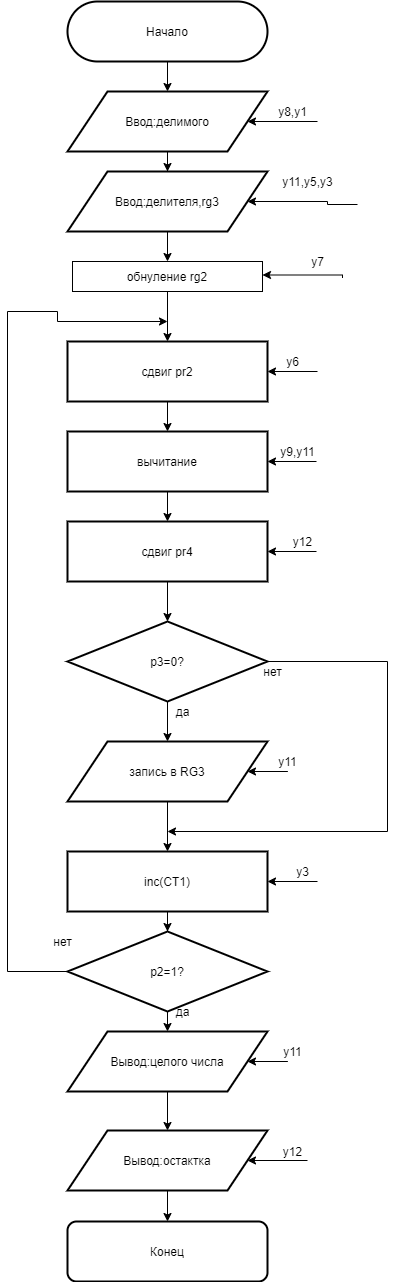

The diagram above was exported from draw.io. Its source (the exported page's mxGraphModel, read from the mxfile embedded in the PNG):
<mxGraphModel dx="401" dy="1956" grid="1" gridSize="10" guides="1" tooltips="1" connect="1" arrows="1" fold="1" page="1" pageScale="1" pageWidth="827" pageHeight="1169" math="0" shadow="0">
  <root>
    <mxCell id="0" />
    <mxCell id="1" parent="0" />
    <mxCell id="_kDDYKjimHHq3tlc7X1H-5" style="edgeStyle=orthogonalEdgeStyle;rounded=0;orthogonalLoop=1;jettySize=auto;html=1;exitX=0.5;exitY=1;exitDx=0;exitDy=0;" parent="1" source="_kDDYKjimHHq3tlc7X1H-2" target="_kDDYKjimHHq3tlc7X1H-4" edge="1">
      <mxGeometry relative="1" as="geometry" />
    </mxCell>
    <mxCell id="_kDDYKjimHHq3tlc7X1H-2" value="Начало" style="rounded=1;whiteSpace=wrap;html=1;arcSize=50;strokeWidth=2;" parent="1" vertex="1">
      <mxGeometry x="240" y="-20" width="200" height="60" as="geometry" />
    </mxCell>
    <mxCell id="_kDDYKjimHHq3tlc7X1H-11" value="" style="edgeStyle=orthogonalEdgeStyle;rounded=0;orthogonalLoop=1;jettySize=auto;html=1;" parent="1" source="_kDDYKjimHHq3tlc7X1H-3" target="_kDDYKjimHHq3tlc7X1H-10" edge="1">
      <mxGeometry relative="1" as="geometry" />
    </mxCell>
    <mxCell id="_kDDYKjimHHq3tlc7X1H-44" style="edgeStyle=orthogonalEdgeStyle;rounded=0;orthogonalLoop=1;jettySize=auto;html=1;exitX=1;exitY=0.5;exitDx=0;exitDy=0;startArrow=classic;startFill=1;endArrow=none;endFill=0;" parent="1" source="_kDDYKjimHHq3tlc7X1H-3" edge="1">
      <mxGeometry relative="1" as="geometry">
        <mxPoint x="490" y="350" as="targetPoint" />
      </mxGeometry>
    </mxCell>
    <mxCell id="_kDDYKjimHHq3tlc7X1H-3" value="сдвиг pr2" style="rounded=0;whiteSpace=wrap;html=1;strokeWidth=2;" parent="1" vertex="1">
      <mxGeometry x="240" y="320" width="200" height="60" as="geometry" />
    </mxCell>
    <mxCell id="_kDDYKjimHHq3tlc7X1H-13" value="" style="edgeStyle=orthogonalEdgeStyle;rounded=0;orthogonalLoop=1;jettySize=auto;html=1;" parent="1" source="_kDDYKjimHHq3tlc7X1H-10" target="_kDDYKjimHHq3tlc7X1H-12" edge="1">
      <mxGeometry relative="1" as="geometry" />
    </mxCell>
    <mxCell id="_kDDYKjimHHq3tlc7X1H-46" style="edgeStyle=orthogonalEdgeStyle;rounded=0;orthogonalLoop=1;jettySize=auto;html=1;exitX=1;exitY=0.5;exitDx=0;exitDy=0;startArrow=classic;startFill=1;endArrow=none;endFill=0;" parent="1" source="_kDDYKjimHHq3tlc7X1H-10" edge="1">
      <mxGeometry relative="1" as="geometry">
        <mxPoint x="489" y="440" as="targetPoint" />
      </mxGeometry>
    </mxCell>
    <mxCell id="_kDDYKjimHHq3tlc7X1H-10" value="вычитание" style="rounded=0;whiteSpace=wrap;html=1;strokeWidth=2;" parent="1" vertex="1">
      <mxGeometry x="240" y="410" width="200" height="60" as="geometry" />
    </mxCell>
    <mxCell id="_kDDYKjimHHq3tlc7X1H-23" style="edgeStyle=orthogonalEdgeStyle;rounded=0;orthogonalLoop=1;jettySize=auto;html=1;exitX=0.5;exitY=1;exitDx=0;exitDy=0;" parent="1" source="_kDDYKjimHHq3tlc7X1H-12" target="_kDDYKjimHHq3tlc7X1H-22" edge="1">
      <mxGeometry relative="1" as="geometry" />
    </mxCell>
    <mxCell id="_kDDYKjimHHq3tlc7X1H-48" style="edgeStyle=orthogonalEdgeStyle;rounded=0;orthogonalLoop=1;jettySize=auto;html=1;exitX=1;exitY=0.5;exitDx=0;exitDy=0;startArrow=classic;startFill=1;endArrow=none;endFill=0;" parent="1" source="_kDDYKjimHHq3tlc7X1H-12" edge="1">
      <mxGeometry relative="1" as="geometry">
        <mxPoint x="489" y="530" as="targetPoint" />
      </mxGeometry>
    </mxCell>
    <mxCell id="_kDDYKjimHHq3tlc7X1H-12" value="сдвиг pr4" style="rounded=0;whiteSpace=wrap;html=1;strokeWidth=2;" parent="1" vertex="1">
      <mxGeometry x="240" y="500" width="200" height="60" as="geometry" />
    </mxCell>
    <mxCell id="_kDDYKjimHHq3tlc7X1H-7" value="" style="edgeStyle=orthogonalEdgeStyle;rounded=0;orthogonalLoop=1;jettySize=auto;html=1;" parent="1" source="_kDDYKjimHHq3tlc7X1H-4" target="_kDDYKjimHHq3tlc7X1H-6" edge="1">
      <mxGeometry relative="1" as="geometry" />
    </mxCell>
    <mxCell id="_kDDYKjimHHq3tlc7X1H-38" style="edgeStyle=orthogonalEdgeStyle;rounded=0;orthogonalLoop=1;jettySize=auto;html=1;exitX=1;exitY=0.5;exitDx=0;exitDy=0;endArrow=none;endFill=0;startArrow=classic;startFill=1;" parent="1" source="_kDDYKjimHHq3tlc7X1H-4" edge="1">
      <mxGeometry relative="1" as="geometry">
        <mxPoint x="490" y="100" as="targetPoint" />
      </mxGeometry>
    </mxCell>
    <mxCell id="_kDDYKjimHHq3tlc7X1H-4" value="Ввод:делимого" style="shape=parallelogram;perimeter=parallelogramPerimeter;whiteSpace=wrap;html=1;strokeWidth=2;" parent="1" vertex="1">
      <mxGeometry x="240" y="70" width="200" height="60" as="geometry" />
    </mxCell>
    <mxCell id="_kDDYKjimHHq3tlc7X1H-42" style="edgeStyle=orthogonalEdgeStyle;rounded=0;orthogonalLoop=1;jettySize=auto;html=1;exitX=1;exitY=0.5;exitDx=0;exitDy=0;startArrow=classic;startFill=1;endArrow=none;endFill=0;" parent="1" source="_kDDYKjimHHq3tlc7X1H-6" edge="1">
      <mxGeometry relative="1" as="geometry">
        <mxPoint x="530" y="183" as="targetPoint" />
        <Array as="points">
          <mxPoint x="500" y="180" />
          <mxPoint x="500" y="183" />
          <mxPoint x="530" y="183" />
        </Array>
      </mxGeometry>
    </mxCell>
    <mxCell id="DlNsw7F1Em6vsPdkHw0J-2" style="edgeStyle=orthogonalEdgeStyle;rounded=0;orthogonalLoop=1;jettySize=auto;html=1;exitX=0.5;exitY=1;exitDx=0;exitDy=0;" edge="1" parent="1" source="_kDDYKjimHHq3tlc7X1H-6" target="DlNsw7F1Em6vsPdkHw0J-1">
      <mxGeometry relative="1" as="geometry" />
    </mxCell>
    <mxCell id="_kDDYKjimHHq3tlc7X1H-6" value="Ввод:делителя,rg3" style="shape=parallelogram;perimeter=parallelogramPerimeter;whiteSpace=wrap;html=1;strokeWidth=2;" parent="1" vertex="1">
      <mxGeometry x="240" y="150" width="200" height="60" as="geometry" />
    </mxCell>
    <mxCell id="_kDDYKjimHHq3tlc7X1H-28" style="edgeStyle=orthogonalEdgeStyle;rounded=0;orthogonalLoop=1;jettySize=auto;html=1;exitX=0.5;exitY=1;exitDx=0;exitDy=0;entryX=0.5;entryY=0;entryDx=0;entryDy=0;" parent="1" source="_kDDYKjimHHq3tlc7X1H-14" target="_kDDYKjimHHq3tlc7X1H-27" edge="1">
      <mxGeometry relative="1" as="geometry" />
    </mxCell>
    <mxCell id="_kDDYKjimHHq3tlc7X1H-14" value="запись в RG3" style="shape=parallelogram;perimeter=parallelogramPerimeter;whiteSpace=wrap;html=1;strokeWidth=2;" parent="1" vertex="1">
      <mxGeometry x="240" y="720" width="200" height="60" as="geometry" />
    </mxCell>
    <mxCell id="_kDDYKjimHHq3tlc7X1H-18" style="edgeStyle=orthogonalEdgeStyle;rounded=0;orthogonalLoop=1;jettySize=auto;html=1;exitX=0;exitY=0.5;exitDx=0;exitDy=0;" parent="1" source="_kDDYKjimHHq3tlc7X1H-16" edge="1">
      <mxGeometry relative="1" as="geometry">
        <mxPoint x="340" y="300" as="targetPoint" />
        <Array as="points">
          <mxPoint x="180" y="950" />
          <mxPoint x="180" y="290" />
          <mxPoint x="230" y="290" />
          <mxPoint x="230" y="300" />
        </Array>
      </mxGeometry>
    </mxCell>
    <mxCell id="_kDDYKjimHHq3tlc7X1H-21" style="edgeStyle=orthogonalEdgeStyle;rounded=0;orthogonalLoop=1;jettySize=auto;html=1;exitX=0.5;exitY=1;exitDx=0;exitDy=0;" parent="1" source="_kDDYKjimHHq3tlc7X1H-16" edge="1">
      <mxGeometry relative="1" as="geometry">
        <mxPoint x="340" y="1010" as="targetPoint" />
      </mxGeometry>
    </mxCell>
    <mxCell id="_kDDYKjimHHq3tlc7X1H-16" value="p2=1?" style="rhombus;whiteSpace=wrap;html=1;strokeWidth=2;" parent="1" vertex="1">
      <mxGeometry x="240" y="910" width="200" height="80" as="geometry" />
    </mxCell>
    <mxCell id="_kDDYKjimHHq3tlc7X1H-19" value="нет" style="text;html=1;align=center;verticalAlign=middle;resizable=0;points=[];autosize=1;" parent="1" vertex="1">
      <mxGeometry x="220" y="910" width="30" height="20" as="geometry" />
    </mxCell>
    <mxCell id="_kDDYKjimHHq3tlc7X1H-24" style="edgeStyle=orthogonalEdgeStyle;rounded=0;orthogonalLoop=1;jettySize=auto;html=1;exitX=0.5;exitY=1;exitDx=0;exitDy=0;" parent="1" source="_kDDYKjimHHq3tlc7X1H-22" target="_kDDYKjimHHq3tlc7X1H-14" edge="1">
      <mxGeometry relative="1" as="geometry" />
    </mxCell>
    <mxCell id="_kDDYKjimHHq3tlc7X1H-26" style="edgeStyle=orthogonalEdgeStyle;rounded=0;orthogonalLoop=1;jettySize=auto;html=1;exitX=1;exitY=0.5;exitDx=0;exitDy=0;" parent="1" source="_kDDYKjimHHq3tlc7X1H-22" edge="1">
      <mxGeometry relative="1" as="geometry">
        <mxPoint x="340" y="810" as="targetPoint" />
        <Array as="points">
          <mxPoint x="560" y="640" />
          <mxPoint x="560" y="810" />
        </Array>
      </mxGeometry>
    </mxCell>
    <mxCell id="_kDDYKjimHHq3tlc7X1H-22" value="p3=0?" style="rhombus;whiteSpace=wrap;html=1;strokeWidth=2;" parent="1" vertex="1">
      <mxGeometry x="240" y="600" width="200" height="80" as="geometry" />
    </mxCell>
    <mxCell id="_kDDYKjimHHq3tlc7X1H-25" value="да" style="text;html=1;align=center;verticalAlign=middle;resizable=0;points=[];autosize=1;" parent="1" vertex="1">
      <mxGeometry x="340" y="680" width="30" height="20" as="geometry" />
    </mxCell>
    <mxCell id="_kDDYKjimHHq3tlc7X1H-29" style="edgeStyle=orthogonalEdgeStyle;rounded=0;orthogonalLoop=1;jettySize=auto;html=1;exitX=0.5;exitY=1;exitDx=0;exitDy=0;" parent="1" source="_kDDYKjimHHq3tlc7X1H-27" target="_kDDYKjimHHq3tlc7X1H-16" edge="1">
      <mxGeometry relative="1" as="geometry" />
    </mxCell>
    <mxCell id="_kDDYKjimHHq3tlc7X1H-55" style="edgeStyle=orthogonalEdgeStyle;rounded=0;orthogonalLoop=1;jettySize=auto;html=1;exitX=1;exitY=0.5;exitDx=0;exitDy=0;startArrow=classic;startFill=1;endArrow=none;endFill=0;" parent="1" source="_kDDYKjimHHq3tlc7X1H-27" edge="1">
      <mxGeometry relative="1" as="geometry">
        <mxPoint x="490" y="860" as="targetPoint" />
      </mxGeometry>
    </mxCell>
    <mxCell id="_kDDYKjimHHq3tlc7X1H-27" value="inc(CT1)" style="rounded=0;whiteSpace=wrap;html=1;strokeWidth=2;" parent="1" vertex="1">
      <mxGeometry x="240" y="830" width="200" height="60" as="geometry" />
    </mxCell>
    <mxCell id="_kDDYKjimHHq3tlc7X1H-34" value="" style="edgeStyle=orthogonalEdgeStyle;rounded=0;orthogonalLoop=1;jettySize=auto;html=1;" parent="1" source="_kDDYKjimHHq3tlc7X1H-31" target="_kDDYKjimHHq3tlc7X1H-33" edge="1">
      <mxGeometry relative="1" as="geometry" />
    </mxCell>
    <mxCell id="_kDDYKjimHHq3tlc7X1H-57" style="edgeStyle=orthogonalEdgeStyle;rounded=0;orthogonalLoop=1;jettySize=auto;html=1;exitX=1;exitY=0.5;exitDx=0;exitDy=0;startArrow=classic;startFill=1;endArrow=none;endFill=0;" parent="1" source="_kDDYKjimHHq3tlc7X1H-31" edge="1">
      <mxGeometry relative="1" as="geometry">
        <mxPoint x="460" y="1040" as="targetPoint" />
      </mxGeometry>
    </mxCell>
    <mxCell id="_kDDYKjimHHq3tlc7X1H-31" value="Вывод:целого числа" style="shape=parallelogram;perimeter=parallelogramPerimeter;whiteSpace=wrap;html=1;strokeWidth=2;" parent="1" vertex="1">
      <mxGeometry x="240" y="1010" width="200" height="60" as="geometry" />
    </mxCell>
    <mxCell id="_kDDYKjimHHq3tlc7X1H-36" style="edgeStyle=orthogonalEdgeStyle;rounded=0;orthogonalLoop=1;jettySize=auto;html=1;exitX=0.5;exitY=1;exitDx=0;exitDy=0;" parent="1" source="_kDDYKjimHHq3tlc7X1H-33" target="_kDDYKjimHHq3tlc7X1H-35" edge="1">
      <mxGeometry relative="1" as="geometry" />
    </mxCell>
    <mxCell id="_kDDYKjimHHq3tlc7X1H-59" style="edgeStyle=orthogonalEdgeStyle;rounded=0;orthogonalLoop=1;jettySize=auto;html=1;exitX=1;exitY=0.5;exitDx=0;exitDy=0;startArrow=classic;startFill=1;endArrow=none;endFill=0;" parent="1" source="_kDDYKjimHHq3tlc7X1H-33" edge="1">
      <mxGeometry relative="1" as="geometry">
        <mxPoint x="480" y="1139" as="targetPoint" />
      </mxGeometry>
    </mxCell>
    <mxCell id="_kDDYKjimHHq3tlc7X1H-33" value="Вывод:остактка" style="shape=parallelogram;perimeter=parallelogramPerimeter;whiteSpace=wrap;html=1;strokeWidth=2;" parent="1" vertex="1">
      <mxGeometry x="240" y="1109" width="200" height="60" as="geometry" />
    </mxCell>
    <mxCell id="_kDDYKjimHHq3tlc7X1H-35" value="Конец" style="rounded=1;whiteSpace=wrap;html=1;strokeWidth=2;" parent="1" vertex="1">
      <mxGeometry x="240" y="1200" width="200" height="60" as="geometry" />
    </mxCell>
    <mxCell id="_kDDYKjimHHq3tlc7X1H-40" value="y8,y1" style="text;html=1;align=center;verticalAlign=middle;resizable=0;points=[];autosize=1;" parent="1" vertex="1">
      <mxGeometry x="445" y="80" width="40" height="20" as="geometry" />
    </mxCell>
    <mxCell id="_kDDYKjimHHq3tlc7X1H-41" value="y11,y5,y3" style="text;html=1;align=center;verticalAlign=middle;resizable=0;points=[];autosize=1;" parent="1" vertex="1">
      <mxGeometry x="445" y="150" width="70" height="20" as="geometry" />
    </mxCell>
    <mxCell id="_kDDYKjimHHq3tlc7X1H-43" value="y6" style="text;html=1;align=center;verticalAlign=middle;resizable=0;points=[];autosize=1;" parent="1" vertex="1">
      <mxGeometry x="450" y="330" width="30" height="20" as="geometry" />
    </mxCell>
    <mxCell id="_kDDYKjimHHq3tlc7X1H-45" value="y9,y11" style="text;html=1;align=center;verticalAlign=middle;resizable=0;points=[];autosize=1;" parent="1" vertex="1">
      <mxGeometry x="445" y="420" width="50" height="20" as="geometry" />
    </mxCell>
    <mxCell id="_kDDYKjimHHq3tlc7X1H-47" value="y12" style="text;html=1;align=center;verticalAlign=middle;resizable=0;points=[];autosize=1;" parent="1" vertex="1">
      <mxGeometry x="460" y="510" width="30" height="20" as="geometry" />
    </mxCell>
    <mxCell id="_kDDYKjimHHq3tlc7X1H-50" value="нет" style="text;html=1;align=center;verticalAlign=middle;resizable=0;points=[];autosize=1;" parent="1" vertex="1">
      <mxGeometry x="430" y="640" width="30" height="20" as="geometry" />
    </mxCell>
    <mxCell id="_kDDYKjimHHq3tlc7X1H-51" value="да" style="text;html=1;align=center;verticalAlign=middle;resizable=0;points=[];autosize=1;" parent="1" vertex="1">
      <mxGeometry x="340" y="980" width="30" height="20" as="geometry" />
    </mxCell>
    <mxCell id="_kDDYKjimHHq3tlc7X1H-49" value="y11" style="text;html=1;align=center;verticalAlign=middle;resizable=0;points=[];autosize=1;" parent="1" vertex="1">
      <mxGeometry x="445" y="730" width="30" height="20" as="geometry" />
    </mxCell>
    <mxCell id="_kDDYKjimHHq3tlc7X1H-53" style="edgeStyle=orthogonalEdgeStyle;rounded=0;orthogonalLoop=1;jettySize=auto;html=1;exitX=1;exitY=0.5;exitDx=0;exitDy=0;startArrow=classic;startFill=1;endArrow=none;endFill=0;" parent="1" source="_kDDYKjimHHq3tlc7X1H-14" edge="1">
      <mxGeometry relative="1" as="geometry">
        <mxPoint x="420" y="750" as="sourcePoint" />
        <mxPoint x="460" y="750" as="targetPoint" />
      </mxGeometry>
    </mxCell>
    <mxCell id="_kDDYKjimHHq3tlc7X1H-54" value="y3" style="text;html=1;align=center;verticalAlign=middle;resizable=0;points=[];autosize=1;" parent="1" vertex="1">
      <mxGeometry x="460" y="840" width="30" height="20" as="geometry" />
    </mxCell>
    <mxCell id="_kDDYKjimHHq3tlc7X1H-56" value="y11" style="text;html=1;align=center;verticalAlign=middle;resizable=0;points=[];autosize=1;" parent="1" vertex="1">
      <mxGeometry x="450" y="1020" width="30" height="20" as="geometry" />
    </mxCell>
    <mxCell id="_kDDYKjimHHq3tlc7X1H-58" value="y12" style="text;html=1;align=center;verticalAlign=middle;resizable=0;points=[];autosize=1;" parent="1" vertex="1">
      <mxGeometry x="450" y="1120" width="30" height="20" as="geometry" />
    </mxCell>
    <mxCell id="DlNsw7F1Em6vsPdkHw0J-3" style="edgeStyle=orthogonalEdgeStyle;rounded=0;orthogonalLoop=1;jettySize=auto;html=1;exitX=0.5;exitY=1;exitDx=0;exitDy=0;entryX=0.5;entryY=0;entryDx=0;entryDy=0;" edge="1" parent="1" source="DlNsw7F1Em6vsPdkHw0J-1" target="_kDDYKjimHHq3tlc7X1H-3">
      <mxGeometry relative="1" as="geometry" />
    </mxCell>
    <mxCell id="DlNsw7F1Em6vsPdkHw0J-1" value="обнуление rg2" style="rounded=0;whiteSpace=wrap;html=1;" vertex="1" parent="1">
      <mxGeometry x="245" y="240" width="190" height="30" as="geometry" />
    </mxCell>
    <mxCell id="DlNsw7F1Em6vsPdkHw0J-4" value="y7" style="text;html=1;align=center;verticalAlign=middle;resizable=0;points=[];autosize=1;" vertex="1" parent="1">
      <mxGeometry x="475" y="230" width="30" height="20" as="geometry" />
    </mxCell>
    <mxCell id="DlNsw7F1Em6vsPdkHw0J-5" style="edgeStyle=orthogonalEdgeStyle;rounded=0;orthogonalLoop=1;jettySize=auto;html=1;exitX=1;exitY=0.5;exitDx=0;exitDy=0;startArrow=classic;startFill=1;endArrow=none;endFill=0;" edge="1" parent="1">
      <mxGeometry relative="1" as="geometry">
        <mxPoint x="515" y="256.5" as="targetPoint" />
        <Array as="points">
          <mxPoint x="515" y="253.5" />
        </Array>
        <mxPoint x="435" y="253.5" as="sourcePoint" />
      </mxGeometry>
    </mxCell>
  </root>
</mxGraphModel>